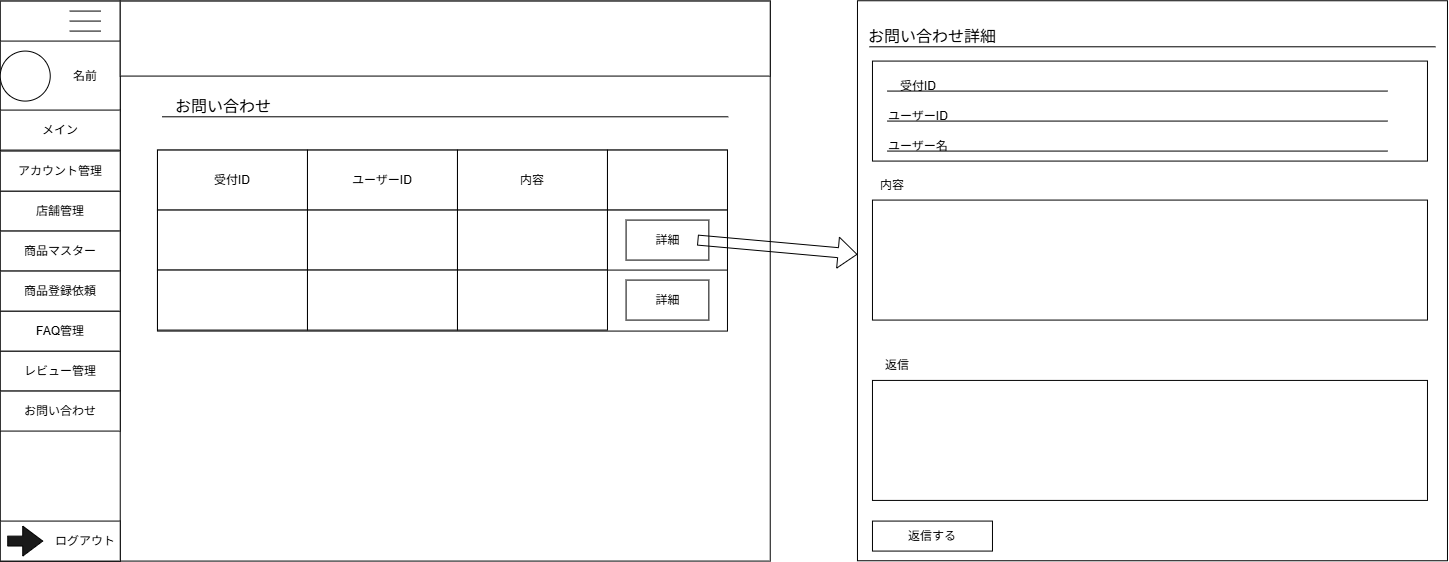

The diagram above was exported from draw.io. Its source (the exported page's mxGraphModel, read from the mxfile embedded in the PNG):
<mxGraphModel dx="-43" dy="-998" grid="1" gridSize="10" guides="1" tooltips="1" connect="1" arrows="1" fold="1" page="1" pageScale="1" pageWidth="827" pageHeight="1169" math="0" shadow="0">
  <root>
    <mxCell id="0" />
    <mxCell id="1" parent="0" />
    <mxCell id="JeEqwom43BW1RQ9a6g_7-527" parent="1" style="rounded=0;whiteSpace=wrap;html=1;" value="" vertex="1">
      <mxGeometry height="560" width="770" x="3003.7366015787293" y="3057.583689728488" as="geometry" />
    </mxCell>
    <mxCell id="JeEqwom43BW1RQ9a6g_7-528" parent="1" style="rounded=0;whiteSpace=wrap;html=1;" value="" vertex="1">
      <mxGeometry height="560" width="120" x="3003.7366015787293" y="3057.583689728488" as="geometry" />
    </mxCell>
    <mxCell id="JeEqwom43BW1RQ9a6g_7-529" parent="1" style="rounded=0;whiteSpace=wrap;html=1;" value="" vertex="1">
      <mxGeometry height="70" width="120" x="3003.7366015787293" y="3097.583689728488" as="geometry" />
    </mxCell>
    <mxCell id="JeEqwom43BW1RQ9a6g_7-530" parent="1" style="shape=partialRectangle;whiteSpace=wrap;html=1;right=0;top=0;bottom=0;fillColor=none;routingCenterX=-0.5;rotation=90;" value="" vertex="1">
      <mxGeometry height="30" width="10" x="3083.7366015787293" y="3057.583689728488" as="geometry" />
    </mxCell>
    <mxCell id="JeEqwom43BW1RQ9a6g_7-531" parent="1" style="shape=partialRectangle;whiteSpace=wrap;html=1;right=0;top=0;bottom=0;fillColor=none;routingCenterX=-0.5;rotation=90;" value="" vertex="1">
      <mxGeometry height="30" width="10" x="3083.7366015787293" y="3067.583689728488" as="geometry" />
    </mxCell>
    <mxCell id="JeEqwom43BW1RQ9a6g_7-532" parent="1" style="shape=partialRectangle;whiteSpace=wrap;html=1;right=0;top=0;bottom=0;fillColor=none;routingCenterX=-0.5;rotation=90;" value="" vertex="1">
      <mxGeometry height="30" width="10" x="3083.7366015787293" y="3077.583689728488" as="geometry" />
    </mxCell>
    <mxCell id="JeEqwom43BW1RQ9a6g_7-533" parent="1" style="ellipse;whiteSpace=wrap;html=1;shapeInside=1;aspect=fixed;" value="" vertex="1">
      <mxGeometry height="50" width="50" x="3003.7366015787293" y="3107.583689728488" as="geometry" />
    </mxCell>
    <mxCell id="JeEqwom43BW1RQ9a6g_7-534" parent="1" style="rounded=0;whiteSpace=wrap;html=1;" value="メイン" vertex="1">
      <mxGeometry height="40" width="120" x="3003.7366015787293" y="3166.583689728488" as="geometry" />
    </mxCell>
    <mxCell id="JeEqwom43BW1RQ9a6g_7-535" parent="1" style="rounded=0;whiteSpace=wrap;html=1;" value="店舗管理" vertex="1">
      <mxGeometry height="40" width="120" x="3003.7366015787293" y="3247.583689728488" as="geometry" />
    </mxCell>
    <mxCell id="JeEqwom43BW1RQ9a6g_7-536" parent="1" style="rounded=0;whiteSpace=wrap;html=1;" value="アカウント管理" vertex="1">
      <mxGeometry height="40" width="120" x="3003.7366015787293" y="3207.583689728488" as="geometry" />
    </mxCell>
    <mxCell id="JeEqwom43BW1RQ9a6g_7-537" parent="1" style="rounded=0;whiteSpace=wrap;html=1;" value="レビュー管理" vertex="1">
      <mxGeometry height="40" width="120" x="3003.7366015787293" y="3407.583689728488" as="geometry" />
    </mxCell>
    <mxCell id="JeEqwom43BW1RQ9a6g_7-538" parent="1" style="rounded=0;whiteSpace=wrap;html=1;" value="FAQ管理" vertex="1">
      <mxGeometry height="40" width="120" x="3003.7366015787293" y="3367.583689728488" as="geometry" />
    </mxCell>
    <mxCell id="JeEqwom43BW1RQ9a6g_7-539" parent="1" style="rounded=0;whiteSpace=wrap;html=1;" value="商品マスター" vertex="1">
      <mxGeometry height="40" width="120" x="3003.7366015787293" y="3287.583689728488" as="geometry" />
    </mxCell>
    <mxCell id="JeEqwom43BW1RQ9a6g_7-540" parent="1" style="rounded=0;whiteSpace=wrap;html=1;" value="" vertex="1">
      <mxGeometry height="40" width="120" x="3003.7366015787293" y="3577.583689728488" as="geometry" />
    </mxCell>
    <mxCell id="JeEqwom43BW1RQ9a6g_7-541" parent="1" style="text;html=1;whiteSpace=wrap;strokeColor=none;fillColor=none;align=center;verticalAlign=middle;rounded=0;" value="ログアウト" vertex="1">
      <mxGeometry height="40" width="70" x="3053.7366015787293" y="3577.583689728488" as="geometry" />
    </mxCell>
    <mxCell id="JeEqwom43BW1RQ9a6g_7-542" parent="1" style="html=1;shadow=0;dashed=0;align=center;verticalAlign=middle;shape=mxgraph.arrows2.arrow;dy=0.67;dx=20;notch=0;fillColor=#1A1A1A;" value="" vertex="1">
      <mxGeometry height="30" width="35" x="3011.2366015787293" y="3582.583689728488" as="geometry" />
    </mxCell>
    <mxCell id="JeEqwom43BW1RQ9a6g_7-543" parent="1" style="rounded=0;whiteSpace=wrap;html=1;" value="お問い合わせ" vertex="1">
      <mxGeometry height="40" width="120" x="3003.7366015787293" y="3447.583689728488" as="geometry" />
    </mxCell>
    <mxCell id="JeEqwom43BW1RQ9a6g_7-544" parent="1" style="rounded=0;whiteSpace=wrap;html=1;" value="商品登録依頼" vertex="1">
      <mxGeometry height="40" width="120" x="3003.7366015787293" y="3327.583689728488" as="geometry" />
    </mxCell>
    <mxCell id="JeEqwom43BW1RQ9a6g_7-545" parent="1" style="rounded=0;whiteSpace=wrap;html=1;" value="" vertex="1">
      <mxGeometry height="75" width="650" x="3123.7366015787293" y="3057.583689728488" as="geometry" />
    </mxCell>
    <mxCell id="JeEqwom43BW1RQ9a6g_7-546" parent="1" style="text;html=1;whiteSpace=wrap;strokeColor=none;fillColor=none;align=center;verticalAlign=middle;rounded=0;autosize=1;resizable=0;" value="名前" vertex="1">
      <mxGeometry height="30" width="50" x="3063.7366015787293" y="3117.583689728488" as="geometry" />
    </mxCell>
    <mxCell id="JeEqwom43BW1RQ9a6g_7-547" parent="1" style="text;html=1;whiteSpace=wrap;strokeColor=none;fillColor=none;align=center;verticalAlign=middle;rounded=0;autosize=1;resizable=0;" value="&lt;div&gt;&lt;span style=&quot;font-size: 16px;&quot;&gt;お問い合わせ&lt;/span&gt;&lt;/div&gt;" vertex="1">
      <mxGeometry height="30" width="120" x="3166.7366015787293" y="3147.5795720814294" as="geometry" />
    </mxCell>
    <mxCell id="JeEqwom43BW1RQ9a6g_7-548" edge="1" parent="1" style="endArrow=none;html=1;rounded=0;fontSize=12;startSize=8;endSize=8;curved=1;" value="">
      <mxGeometry height="50" relative="1" width="50" as="geometry">
        <mxPoint x="3165.7366015787293" y="3173.2895720814295" as="sourcePoint" />
        <mxPoint x="3731.7366015787293" y="3173.2895720814295" as="targetPoint" />
      </mxGeometry>
    </mxCell>
    <mxCell id="JeEqwom43BW1RQ9a6g_7-549" parent="1" style="rounded=0;whiteSpace=wrap;html=1;" value="" vertex="1">
      <mxGeometry height="181" width="570" x="3160.9655172413795" y="3206.5813793103453" as="geometry" />
    </mxCell>
    <mxCell id="JeEqwom43BW1RQ9a6g_7-550" parent="1" style="rounded=0;whiteSpace=wrap;html=1;" value="受付ID" vertex="1">
      <mxGeometry height="60" width="150" x="3160.9655172413795" y="3206.5813793103453" as="geometry" />
    </mxCell>
    <mxCell id="JeEqwom43BW1RQ9a6g_7-551" parent="1" style="rounded=0;whiteSpace=wrap;html=1;" value="ユーザーID" vertex="1">
      <mxGeometry height="60" width="150" x="3310.9655172413795" y="3206.5813793103453" as="geometry" />
    </mxCell>
    <mxCell id="JeEqwom43BW1RQ9a6g_7-552" parent="1" style="rounded=0;whiteSpace=wrap;html=1;" value="内容" vertex="1">
      <mxGeometry height="60" width="150" x="3460.9655172413795" y="3206.5813793103453" as="geometry" />
    </mxCell>
    <mxCell id="JeEqwom43BW1RQ9a6g_7-553" parent="1" style="rounded=0;whiteSpace=wrap;html=1;" value="" vertex="1">
      <mxGeometry height="60" width="120" x="3610.9655172413795" y="3206.5813793103453" as="geometry" />
    </mxCell>
    <mxCell id="JeEqwom43BW1RQ9a6g_7-554" parent="1" style="rounded=0;whiteSpace=wrap;html=1;" value="" vertex="1">
      <mxGeometry height="60" width="150" x="3160.9655172413795" y="3266.5813793103453" as="geometry" />
    </mxCell>
    <mxCell id="JeEqwom43BW1RQ9a6g_7-555" parent="1" style="rounded=0;whiteSpace=wrap;html=1;" value="" vertex="1">
      <mxGeometry height="60" width="150" x="3310.9655172413795" y="3266.5813793103453" as="geometry" />
    </mxCell>
    <mxCell id="JeEqwom43BW1RQ9a6g_7-556" parent="1" style="rounded=0;whiteSpace=wrap;html=1;" value="" vertex="1">
      <mxGeometry height="60" width="150" x="3460.9655172413795" y="3266.5813793103453" as="geometry" />
    </mxCell>
    <mxCell id="JeEqwom43BW1RQ9a6g_7-557" parent="1" style="rounded=0;whiteSpace=wrap;html=1;" value="" vertex="1">
      <mxGeometry height="60" width="150" x="3160.9655172413795" y="3326.5813793103453" as="geometry" />
    </mxCell>
    <mxCell id="JeEqwom43BW1RQ9a6g_7-558" parent="1" style="rounded=0;whiteSpace=wrap;html=1;" value="" vertex="1">
      <mxGeometry height="60" width="150" x="3310.9655172413795" y="3326.5813793103453" as="geometry" />
    </mxCell>
    <mxCell id="JeEqwom43BW1RQ9a6g_7-559" parent="1" style="rounded=0;whiteSpace=wrap;html=1;" value="" vertex="1">
      <mxGeometry height="60" width="150" x="3460.9655172413795" y="3326.5813793103453" as="geometry" />
    </mxCell>
    <mxCell id="JeEqwom43BW1RQ9a6g_7-560" parent="1" style="rounded=0;whiteSpace=wrap;html=1;" value="" vertex="1">
      <mxGeometry height="60" width="120" x="3610.9655172413795" y="3266.5813793103453" as="geometry" />
    </mxCell>
    <mxCell id="JeEqwom43BW1RQ9a6g_7-561" parent="1" style="rounded=0;whiteSpace=wrap;html=1;" value="詳細" vertex="1">
      <mxGeometry height="40" width="82.77" x="3629.5755172413797" y="3276.5813793103453" as="geometry" />
    </mxCell>
    <mxCell id="JeEqwom43BW1RQ9a6g_7-562" parent="1" style="rounded=0;whiteSpace=wrap;html=1;" value="詳細" vertex="1">
      <mxGeometry height="40" width="82.77" x="3629.5755172413797" y="3336.5813793103453" as="geometry" />
    </mxCell>
    <mxCell id="JeEqwom43BW1RQ9a6g_7-563" edge="1" parent="1" style="shape=flexArrow;endArrow=classic;html=1;rounded=0;" target="JeEqwom43BW1RQ9a6g_7-564" value="">
      <mxGeometry height="50" relative="1" width="50" as="geometry">
        <mxPoint x="3700.9655172413795" y="3296.5813793103453" as="sourcePoint" />
        <mxPoint x="3920.9655172413795" y="3296.5813793103453" as="targetPoint" />
      </mxGeometry>
    </mxCell>
    <mxCell id="JeEqwom43BW1RQ9a6g_7-564" parent="1" style="rounded=0;whiteSpace=wrap;html=1;" value="" vertex="1">
      <mxGeometry height="560" width="590" x="3860.9655172413795" y="3057.2513793103453" as="geometry" />
    </mxCell>
    <mxCell id="JeEqwom43BW1RQ9a6g_7-565" parent="1" style="text;html=1;whiteSpace=wrap;strokeColor=none;fillColor=none;align=center;verticalAlign=middle;rounded=0;autosize=1;resizable=0;" value="&lt;div&gt;&lt;span style=&quot;font-size: 16px;&quot;&gt;お問い合わせ詳細&lt;/span&gt;&lt;/div&gt;" vertex="1">
      <mxGeometry height="30" width="150" x="3860.9655172413795" y="3077.5813793103453" as="geometry" />
    </mxCell>
    <mxCell id="JeEqwom43BW1RQ9a6g_7-566" edge="1" parent="1" style="endArrow=none;html=1;rounded=0;fontSize=12;startSize=8;endSize=8;curved=1;" value="">
      <mxGeometry height="50" relative="1" width="50" as="geometry">
        <mxPoint x="3872.9655172413795" y="3103.2913793103453" as="sourcePoint" />
        <mxPoint x="4438.9655172413795" y="3103.2913793103453" as="targetPoint" />
      </mxGeometry>
    </mxCell>
    <mxCell id="JeEqwom43BW1RQ9a6g_7-567" parent="1" style="rounded=0;whiteSpace=wrap;html=1;" value="" vertex="1">
      <mxGeometry height="100" width="555" x="3875.9655172413795" y="3117.5813793103453" as="geometry" />
    </mxCell>
    <mxCell id="JeEqwom43BW1RQ9a6g_7-568" parent="1" style="text;html=1;whiteSpace=wrap;strokeColor=none;fillColor=none;align=center;verticalAlign=middle;rounded=0;autosize=1;resizable=0;" value="受付ID" vertex="1">
      <mxGeometry height="30" width="60" x="3891.9655172413795" y="3127.5813793103453" as="geometry" />
    </mxCell>
    <mxCell id="JeEqwom43BW1RQ9a6g_7-569" edge="1" parent="1" style="endArrow=none;html=1;rounded=0;fontSize=12;startSize=8;endSize=8;curved=1;" value="">
      <mxGeometry height="50" relative="1" width="50" as="geometry">
        <mxPoint x="3890.9655172413795" y="3147.5813793103453" as="sourcePoint" />
        <mxPoint x="4390.9655172413795" y="3147.5813793103453" as="targetPoint" />
      </mxGeometry>
    </mxCell>
    <mxCell id="JeEqwom43BW1RQ9a6g_7-570" parent="1" style="text;html=1;whiteSpace=wrap;strokeColor=none;fillColor=none;align=center;verticalAlign=middle;rounded=0;autosize=1;resizable=0;" value="ユーザーID" vertex="1">
      <mxGeometry height="30" width="80" x="3881.9655172413795" y="3157.5813793103453" as="geometry" />
    </mxCell>
    <mxCell id="JeEqwom43BW1RQ9a6g_7-571" edge="1" parent="1" style="endArrow=none;html=1;rounded=0;fontSize=12;startSize=8;endSize=8;curved=1;" value="">
      <mxGeometry height="50" relative="1" width="50" as="geometry">
        <mxPoint x="3890.9655172413795" y="3177.5813793103453" as="sourcePoint" />
        <mxPoint x="4390.9655172413795" y="3177.5813793103453" as="targetPoint" />
      </mxGeometry>
    </mxCell>
    <mxCell id="JeEqwom43BW1RQ9a6g_7-572" parent="1" style="text;html=1;whiteSpace=wrap;strokeColor=none;fillColor=none;align=center;verticalAlign=middle;rounded=0;autosize=1;resizable=0;" value="ユーザー名" vertex="1">
      <mxGeometry height="30" width="80" x="3881.9655172413795" y="3187.5813793103453" as="geometry" />
    </mxCell>
    <mxCell id="JeEqwom43BW1RQ9a6g_7-573" edge="1" parent="1" style="endArrow=none;html=1;rounded=0;fontSize=12;startSize=8;endSize=8;curved=1;" value="">
      <mxGeometry height="50" relative="1" width="50" as="geometry">
        <mxPoint x="3890.9655172413795" y="3207.5813793103453" as="sourcePoint" />
        <mxPoint x="4390.9655172413795" y="3207.5813793103453" as="targetPoint" />
      </mxGeometry>
    </mxCell>
    <mxCell id="JeEqwom43BW1RQ9a6g_7-574" parent="1" style="rounded=0;whiteSpace=wrap;html=1;" value="" vertex="1">
      <mxGeometry height="120" width="555" x="3875.9655172413795" y="3256.5813793103453" as="geometry" />
    </mxCell>
    <mxCell id="JeEqwom43BW1RQ9a6g_7-575" parent="1" style="text;html=1;whiteSpace=wrap;strokeColor=none;fillColor=none;align=center;verticalAlign=middle;rounded=0;autosize=1;resizable=0;" value="内容" vertex="1">
      <mxGeometry height="30" width="50" x="3870.9655172413795" y="3226.5813793103453" as="geometry" />
    </mxCell>
    <mxCell id="JeEqwom43BW1RQ9a6g_7-576" parent="1" style="rounded=0;whiteSpace=wrap;html=1;" value="" vertex="1">
      <mxGeometry height="120" width="555" x="3875.9655172413795" y="3436.921379310345" as="geometry" />
    </mxCell>
    <mxCell id="JeEqwom43BW1RQ9a6g_7-577" parent="1" style="text;html=1;whiteSpace=wrap;strokeColor=none;fillColor=none;align=center;verticalAlign=middle;rounded=0;autosize=1;resizable=0;" value="返信" vertex="1">
      <mxGeometry height="30" width="50" x="3875.9655172413795" y="3406.921379310345" as="geometry" />
    </mxCell>
    <mxCell id="JeEqwom43BW1RQ9a6g_7-578" parent="1" style="rounded=0;whiteSpace=wrap;html=1;" value="返信する" vertex="1">
      <mxGeometry height="30" width="120" x="3875.9655172413795" y="3577.5813793103453" as="geometry" />
    </mxCell>
  </root>
</mxGraphModel>